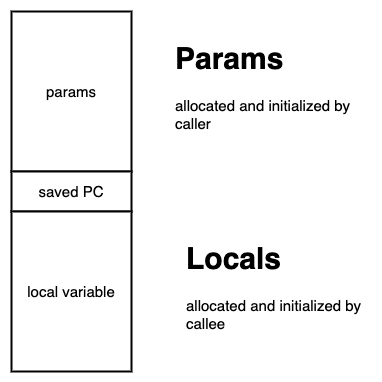

The diagram above was exported from draw.io. Its source (the exported page's mxGraphModel, read from the mxfile embedded in the PNG):
<mxGraphModel dx="1106" dy="860" grid="1" gridSize="10" guides="1" tooltips="1" connect="1" arrows="1" fold="1" page="1" pageScale="1" pageWidth="827" pageHeight="1169" math="0" shadow="0">
  <root>
    <mxCell id="0" />
    <mxCell id="1" parent="0" />
    <mxCell id="8y056dCFar53IIGU92rY-1" value="&lt;font style=&quot;font-size: 15px&quot;&gt;params&lt;/font&gt;" style="rounded=0;whiteSpace=wrap;html=1;strokeWidth=2;" vertex="1" parent="1">
      <mxGeometry x="160" y="120" width="120" height="160" as="geometry" />
    </mxCell>
    <mxCell id="8y056dCFar53IIGU92rY-2" value="&lt;font style=&quot;font-size: 15px&quot;&gt;saved PC&lt;/font&gt;" style="rounded=0;whiteSpace=wrap;html=1;strokeWidth=2;" vertex="1" parent="1">
      <mxGeometry x="160" y="280" width="120" height="40" as="geometry" />
    </mxCell>
    <mxCell id="8y056dCFar53IIGU92rY-3" value="&lt;font style=&quot;font-size: 15px&quot;&gt;local variable&lt;/font&gt;" style="rounded=0;whiteSpace=wrap;html=1;strokeWidth=2;" vertex="1" parent="1">
      <mxGeometry x="160" y="320" width="120" height="160" as="geometry" />
    </mxCell>
    <mxCell id="8y056dCFar53IIGU92rY-4" value="&lt;h1&gt;Params&lt;/h1&gt;&lt;p&gt;allocated and initialized&amp;nbsp;&lt;span&gt;by caller&lt;/span&gt;&lt;/p&gt;" style="text;html=1;strokeColor=none;fillColor=none;spacing=5;spacingTop=-20;whiteSpace=wrap;overflow=hidden;rounded=0;fontSize=15;" vertex="1" parent="1">
      <mxGeometry x="319" y="140" width="190" height="120" as="geometry" />
    </mxCell>
    <mxCell id="8y056dCFar53IIGU92rY-6" value="&lt;h1&gt;Locals&lt;/h1&gt;&lt;p&gt;allocated and initialized by callee&lt;/p&gt;" style="text;html=1;strokeColor=none;fillColor=none;spacing=5;spacingTop=-20;whiteSpace=wrap;overflow=hidden;rounded=0;fontSize=15;" vertex="1" parent="1">
      <mxGeometry x="330" y="340" width="190" height="120" as="geometry" />
    </mxCell>
  </root>
</mxGraphModel>